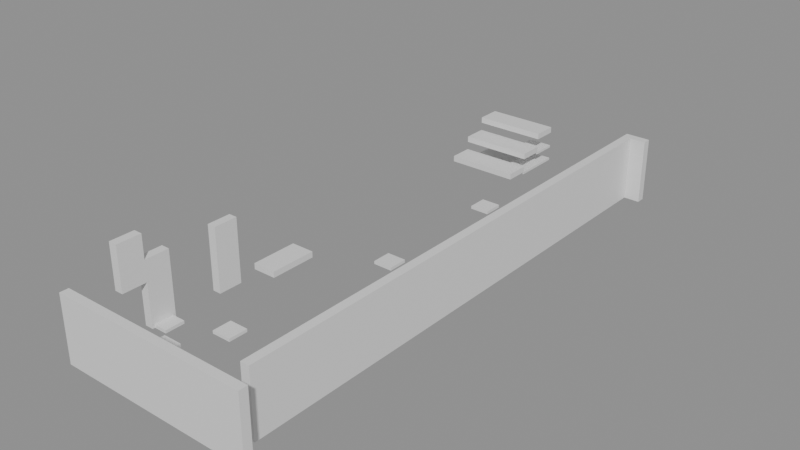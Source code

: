 # Source: building_lego.blend  (saved by Blender 5.0.119; exported with 4.5.12 LTS)
import bpy
from mathutils import Matrix  # noqa: F401  (used for matrix-valued properties, if any)

bpy.ops.wm.read_factory_settings(use_empty=True)
scene = bpy.context.scene
scene.name = 'Scene'

# ---- collections
col_01_paredes_externas = bpy.data.collections.new('01_Paredes_Externas'); scene.collection.children.link(col_01_paredes_externas)
col_03_pisos_escadas = bpy.data.collections.new('03_Pisos_Escadas'); scene.collection.children.link(col_03_pisos_escadas)
col_04_moveis_decoracoes = bpy.data.collections.new('04_Moveis_Decoracoes'); scene.collection.children.link(col_04_moveis_decoracoes)

# ---- materials (node trees are filled in below, after node groups)
mat_mat_parede_externa = bpy.data.materials.new('Mat_Parede_Externa')
mat_mat_pisos = bpy.data.materials.new('Mat_Pisos')
mat_mat_moveis = bpy.data.materials.new('Mat_Moveis')

# ---- material node trees
mat_mat_parede_externa.use_nodes = True; mat_mat_parede_externa.node_tree.nodes.clear()
_N = mat_mat_parede_externa.node_tree.nodes; _L = mat_mat_parede_externa.node_tree.links
n0 = _N.new('ShaderNodeBsdfPrincipled'); n0.name = 'BSDF - Pré-fundamentado'; n0.location = (-200, 100)
n1 = _N.new('ShaderNodeOutputMaterial'); n1.name = 'Saída de material'; n1.location = (200, 100)
_L.new(n0.outputs[0], n1.inputs[0])
n1.is_active_output = True
mat_mat_pisos.use_nodes = True; mat_mat_pisos.node_tree.nodes.clear()
_N = mat_mat_pisos.node_tree.nodes; _L = mat_mat_pisos.node_tree.links
n0 = _N.new('ShaderNodeBsdfPrincipled'); n0.name = 'BSDF - Pré-fundamentado'; n0.location = (-200, 100)
n1 = _N.new('ShaderNodeOutputMaterial'); n1.name = 'Saída de material'; n1.location = (200, 100)
_L.new(n0.outputs[0], n1.inputs[0])
n1.is_active_output = True
mat_mat_moveis.use_nodes = True; mat_mat_moveis.node_tree.nodes.clear()
_N = mat_mat_moveis.node_tree.nodes; _L = mat_mat_moveis.node_tree.links
n0 = _N.new('ShaderNodeBsdfPrincipled'); n0.name = 'BSDF - Pré-fundamentado'; n0.location = (-200, 100)
n1 = _N.new('ShaderNodeOutputMaterial'); n1.name = 'Saída de material'; n1.location = (200, 100)
_L.new(n0.outputs[0], n1.inputs[0])
n1.is_active_output = True

# ---- meshes
me_bloco_dungeon_wall_4768_23_z0 = bpy.data.meshes.new('Bloco_dungeon_wall_4768_23_z0')
me_bloco_dungeon_wall_4768_23_z0.from_pydata([(-0.5, -0.175, -1.32), (0.5, -0.175, -1.32), (0.5, 0.175, -1.32), (-0.5, 0.175, -1.32), (-0.5, -0.175, 1.32), (0.5, -0.175, 1.32), (0.5, 0.175, 1.32), (-0.5, 0.175, 1.32)], [], [(0, 1, 2, 3), (4, 7, 6, 5), (0, 4, 5, 1), (2, 6, 7, 3), (0, 3, 7, 4), (1, 5, 6, 2)])
me_bloco_dungeon_wall_4768_23_z0.materials.append(mat_mat_parede_externa)
me_bloco_dungeon_wall_4768_23_z0.update()
me_bloco_dungeon_wall_4769_23_z0 = bpy.data.meshes.new('Bloco_dungeon_wall_4769_23_z0')
me_bloco_dungeon_wall_4769_23_z0.from_pydata([(-0.5, -0.175, -1.32), (0.5, -0.175, -1.32), (0.5, 0.175, -1.32), (-0.5, 0.175, -1.32), (-0.5, -0.175, 1.32), (0.5, -0.175, 1.32), (0.5, 0.175, 1.32), (-0.5, 0.175, 1.32)], [], [(0, 1, 2, 3), (4, 7, 6, 5), (0, 4, 5, 1), (2, 6, 7, 3), (0, 3, 7, 4), (1, 5, 6, 2)])
me_bloco_dungeon_wall_4769_23_z0.materials.append(mat_mat_parede_externa)
me_bloco_dungeon_wall_4769_23_z0.update()
me_bloco_dungeon_wall_4770_23_z0 = bpy.data.meshes.new('Bloco_dungeon_wall_4770_23_z0')
me_bloco_dungeon_wall_4770_23_z0.from_pydata([(-0.5, -0.175, -1.32), (0.5, -0.175, -1.32), (0.5, 0.175, -1.32), (-0.5, 0.175, -1.32), (-0.5, -0.175, 1.32), (0.5, -0.175, 1.32), (0.5, 0.175, 1.32), (-0.5, 0.175, 1.32)], [], [(0, 1, 2, 3), (4, 7, 6, 5), (0, 4, 5, 1), (2, 6, 7, 3), (0, 3, 7, 4), (1, 5, 6, 2)])
me_bloco_dungeon_wall_4770_23_z0.materials.append(mat_mat_parede_externa)
me_bloco_dungeon_wall_4770_23_z0.update()
me_bloco_dungeon_wall_4771_23_z0 = bpy.data.meshes.new('Bloco_dungeon_wall_4771_23_z0')
me_bloco_dungeon_wall_4771_23_z0.from_pydata([(-0.5, -0.175, -1.32), (0.5, -0.175, -1.32), (0.5, 0.175, -1.32), (-0.5, 0.175, -1.32), (-0.5, -0.175, 1.32), (0.5, -0.175, 1.32), (0.5, 0.175, 1.32), (-0.5, 0.175, 1.32)], [], [(0, 1, 2, 3), (4, 7, 6, 5), (0, 4, 5, 1), (2, 6, 7, 3), (0, 3, 7, 4), (1, 5, 6, 2)])
me_bloco_dungeon_wall_4771_23_z0.materials.append(mat_mat_parede_externa)
me_bloco_dungeon_wall_4771_23_z0.update()
me_bloco_dungeon_wall_4772_23_z0 = bpy.data.meshes.new('Bloco_dungeon_wall_4772_23_z0')
me_bloco_dungeon_wall_4772_23_z0.from_pydata([(-0.5, -0.175, -1.32), (0.5, -0.175, -1.32), (0.5, 0.175, -1.32), (-0.5, 0.175, -1.32), (-0.5, -0.175, 1.32), (0.5, -0.175, 1.32), (0.5, 0.175, 1.32), (-0.5, 0.175, 1.32)], [], [(0, 1, 2, 3), (4, 7, 6, 5), (0, 4, 5, 1), (2, 6, 7, 3), (0, 3, 7, 4), (1, 5, 6, 2)])
me_bloco_dungeon_wall_4772_23_z0.materials.append(mat_mat_parede_externa)
me_bloco_dungeon_wall_4772_23_z0.update()
me_bloco_dungeon_wall_4773_23_z0 = bpy.data.meshes.new('Bloco_dungeon_wall_4773_23_z0')
me_bloco_dungeon_wall_4773_23_z0.from_pydata([(-0.5, -0.175, -1.32), (0.5, -0.175, -1.32), (0.5, 0.175, -1.32), (-0.5, 0.175, -1.32), (-0.5, -0.175, 1.32), (0.5, -0.175, 1.32), (0.5, 0.175, 1.32), (-0.5, 0.175, 1.32)], [], [(0, 1, 2, 3), (4, 7, 6, 5), (0, 4, 5, 1), (2, 6, 7, 3), (0, 3, 7, 4), (1, 5, 6, 2)])
me_bloco_dungeon_wall_4773_23_z0.materials.append(mat_mat_parede_externa)
me_bloco_dungeon_wall_4773_23_z0.update()
me_bloco_dungeon_wall_4774_23_z0 = bpy.data.meshes.new('Bloco_dungeon_wall_4774_23_z0')
me_bloco_dungeon_wall_4774_23_z0.from_pydata([(-0.5, -0.175, -1.32), (0.5, -0.175, -1.32), (0.5, 0.175, -1.32), (-0.5, 0.175, -1.32), (-0.5, -0.175, 1.32), (0.5, -0.175, 1.32), (0.5, 0.175, 1.32), (-0.5, 0.175, 1.32)], [], [(0, 1, 2, 3), (4, 7, 6, 5), (0, 4, 5, 1), (2, 6, 7, 3), (0, 3, 7, 4), (1, 5, 6, 2)])
me_bloco_dungeon_wall_4774_23_z0.materials.append(mat_mat_parede_externa)
me_bloco_dungeon_wall_4774_23_z0.update()
me_bloco_dungeon_wall_4775_23_z0 = bpy.data.meshes.new('Bloco_dungeon_wall_4775_23_z0')
me_bloco_dungeon_wall_4775_23_z0.from_pydata([(-0.5, -0.175, -1.32), (0.5, -0.175, -1.32), (0.5, 0.175, -1.32), (-0.5, 0.175, -1.32), (-0.5, -0.175, 1.32), (0.5, -0.175, 1.32), (0.5, 0.175, 1.32), (-0.5, 0.175, 1.32)], [], [(0, 1, 2, 3), (4, 7, 6, 5), (0, 4, 5, 1), (2, 6, 7, 3), (0, 3, 7, 4), (1, 5, 6, 2)])
me_bloco_dungeon_wall_4775_23_z0.materials.append(mat_mat_parede_externa)
me_bloco_dungeon_wall_4775_23_z0.update()
me_bloco_dungeon_wall_4775_45_z0 = bpy.data.meshes.new('Bloco_dungeon_wall_4775_45_z0')
me_bloco_dungeon_wall_4775_45_z0.from_pydata([(-0.5, -0.175, -1.32), (0.5, -0.175, -1.32), (0.5, 0.175, -1.32), (-0.5, 0.175, -1.32), (-0.5, -0.175, 1.32), (0.5, -0.175, 1.32), (0.5, 0.175, 1.32), (-0.5, 0.175, 1.32)], [], [(0, 1, 2, 3), (4, 7, 6, 5), (0, 4, 5, 1), (2, 6, 7, 3), (0, 3, 7, 4), (1, 5, 6, 2)])
me_bloco_dungeon_wall_4775_45_z0.materials.append(mat_mat_parede_externa)
me_bloco_dungeon_wall_4775_45_z0.update()
me_bloco_wall_torch_4768_25_z15 = bpy.data.meshes.new('Bloco_wall_torch_4768_25_z15')
me_bloco_wall_torch_4768_25_z15.from_pydata([(-0.175, -0.5, -0.9), (0.175, -0.5, -0.9), (0.175, 0.5, -0.9), (-0.175, 0.5, -0.9), (-0.175, -0.5, 0.9), (0.175, -0.5, 0.9), (0.175, 0.5, 0.9), (-0.175, 0.5, 0.9)], [], [(0, 1, 2, 3), (4, 7, 6, 5), (0, 4, 5, 1), (2, 6, 7, 3), (0, 3, 7, 4), (1, 5, 6, 2)])
me_bloco_wall_torch_4768_25_z15.materials.append(mat_mat_parede_externa)
me_bloco_wall_torch_4768_25_z15.update()
me_bloco_dungeon_arch_4768_26_z0 = bpy.data.meshes.new('Bloco_dungeon_arch_4768_26_z0')
me_bloco_dungeon_arch_4768_26_z0.from_pydata([(-0.175, -0.5, -1.32), (0.175, -0.5, -1.32), (0.175, 0.5, -1.32), (-0.175, 0.5, -1.32), (-0.175, -0.5, 1.32), (0.175, -0.5, 1.32), (0.175, 0.5, 1.32), (-0.175, 0.5, 1.32)], [], [(0, 1, 2, 3), (4, 7, 6, 5), (0, 4, 5, 1), (2, 6, 7, 3), (0, 3, 7, 4), (1, 5, 6, 2)])
me_bloco_dungeon_arch_4768_26_z0.materials.append(mat_mat_parede_externa)
me_bloco_dungeon_arch_4768_26_z0.update()
me_bloco_dungeon_arch_4768_29_z0 = bpy.data.meshes.new('Bloco_dungeon_arch_4768_29_z0')
me_bloco_dungeon_arch_4768_29_z0.from_pydata([(-0.175, -0.5, -1.32), (0.175, -0.5, -1.32), (0.175, 0.5, -1.32), (-0.175, 0.5, -1.32), (-0.175, -0.5, 1.32), (0.175, -0.5, 1.32), (0.175, 0.5, 1.32), (-0.175, 0.5, 1.32)], [], [(0, 1, 2, 3), (4, 7, 6, 5), (0, 4, 5, 1), (2, 6, 7, 3), (0, 3, 7, 4), (1, 5, 6, 2)])
me_bloco_dungeon_arch_4768_29_z0.materials.append(mat_mat_parede_externa)
me_bloco_dungeon_arch_4768_29_z0.update()
me_bloco_dungeon_wall_4775_24_z0 = bpy.data.meshes.new('Bloco_dungeon_wall_4775_24_z0')
me_bloco_dungeon_wall_4775_24_z0.from_pydata([(-0.175, -0.5, -1.32), (0.175, -0.5, -1.32), (0.175, 0.5, -1.32), (-0.175, 0.5, -1.32), (-0.175, -0.5, 1.32), (0.175, -0.5, 1.32), (0.175, 0.5, 1.32), (-0.175, 0.5, 1.32)], [], [(0, 1, 2, 3), (4, 7, 6, 5), (0, 4, 5, 1), (2, 6, 7, 3), (0, 3, 7, 4), (1, 5, 6, 2)])
me_bloco_dungeon_wall_4775_24_z0.materials.append(mat_mat_parede_externa)
me_bloco_dungeon_wall_4775_24_z0.update()
me_bloco_dungeon_wall_4775_25_z0 = bpy.data.meshes.new('Bloco_dungeon_wall_4775_25_z0')
me_bloco_dungeon_wall_4775_25_z0.from_pydata([(-0.175, -0.5, -1.32), (0.175, -0.5, -1.32), (0.175, 0.5, -1.32), (-0.175, 0.5, -1.32), (-0.175, -0.5, 1.32), (0.175, -0.5, 1.32), (0.175, 0.5, 1.32), (-0.175, 0.5, 1.32)], [], [(0, 1, 2, 3), (4, 7, 6, 5), (0, 4, 5, 1), (2, 6, 7, 3), (0, 3, 7, 4), (1, 5, 6, 2)])
me_bloco_dungeon_wall_4775_25_z0.materials.append(mat_mat_parede_externa)
me_bloco_dungeon_wall_4775_25_z0.update()
me_bloco_dungeon_wall_4775_26_z0 = bpy.data.meshes.new('Bloco_dungeon_wall_4775_26_z0')
me_bloco_dungeon_wall_4775_26_z0.from_pydata([(-0.175, -0.5, -1.32), (0.175, -0.5, -1.32), (0.175, 0.5, -1.32), (-0.175, 0.5, -1.32), (-0.175, -0.5, 1.32), (0.175, -0.5, 1.32), (0.175, 0.5, 1.32), (-0.175, 0.5, 1.32)], [], [(0, 1, 2, 3), (4, 7, 6, 5), (0, 4, 5, 1), (2, 6, 7, 3), (0, 3, 7, 4), (1, 5, 6, 2)])
me_bloco_dungeon_wall_4775_26_z0.materials.append(mat_mat_parede_externa)
me_bloco_dungeon_wall_4775_26_z0.update()
me_bloco_dungeon_wall_4775_27_z0 = bpy.data.meshes.new('Bloco_dungeon_wall_4775_27_z0')
me_bloco_dungeon_wall_4775_27_z0.from_pydata([(-0.175, -0.5, -1.32), (0.175, -0.5, -1.32), (0.175, 0.5, -1.32), (-0.175, 0.5, -1.32), (-0.175, -0.5, 1.32), (0.175, -0.5, 1.32), (0.175, 0.5, 1.32), (-0.175, 0.5, 1.32)], [], [(0, 1, 2, 3), (4, 7, 6, 5), (0, 4, 5, 1), (2, 6, 7, 3), (0, 3, 7, 4), (1, 5, 6, 2)])
me_bloco_dungeon_wall_4775_27_z0.materials.append(mat_mat_parede_externa)
me_bloco_dungeon_wall_4775_27_z0.update()
me_bloco_dungeon_wall_4775_28_z0 = bpy.data.meshes.new('Bloco_dungeon_wall_4775_28_z0')
me_bloco_dungeon_wall_4775_28_z0.from_pydata([(-0.175, -0.5, -1.32), (0.175, -0.5, -1.32), (0.175, 0.5, -1.32), (-0.175, 0.5, -1.32), (-0.175, -0.5, 1.32), (0.175, -0.5, 1.32), (0.175, 0.5, 1.32), (-0.175, 0.5, 1.32)], [], [(0, 1, 2, 3), (4, 7, 6, 5), (0, 4, 5, 1), (2, 6, 7, 3), (0, 3, 7, 4), (1, 5, 6, 2)])
me_bloco_dungeon_wall_4775_28_z0.materials.append(mat_mat_parede_externa)
me_bloco_dungeon_wall_4775_28_z0.update()
me_bloco_dungeon_wall_4775_29_z0 = bpy.data.meshes.new('Bloco_dungeon_wall_4775_29_z0')
me_bloco_dungeon_wall_4775_29_z0.from_pydata([(-0.175, -0.5, -1.32), (0.175, -0.5, -1.32), (0.175, 0.5, -1.32), (-0.175, 0.5, -1.32), (-0.175, -0.5, 1.32), (0.175, -0.5, 1.32), (0.175, 0.5, 1.32), (-0.175, 0.5, 1.32)], [], [(0, 1, 2, 3), (4, 7, 6, 5), (0, 4, 5, 1), (2, 6, 7, 3), (0, 3, 7, 4), (1, 5, 6, 2)])
me_bloco_dungeon_wall_4775_29_z0.materials.append(mat_mat_parede_externa)
me_bloco_dungeon_wall_4775_29_z0.update()
me_bloco_dungeon_wall_4775_30_z0 = bpy.data.meshes.new('Bloco_dungeon_wall_4775_30_z0')
me_bloco_dungeon_wall_4775_30_z0.from_pydata([(-0.175, -0.5, -1.32), (0.175, -0.5, -1.32), (0.175, 0.5, -1.32), (-0.175, 0.5, -1.32), (-0.175, -0.5, 1.32), (0.175, -0.5, 1.32), (0.175, 0.5, 1.32), (-0.175, 0.5, 1.32)], [], [(0, 1, 2, 3), (4, 7, 6, 5), (0, 4, 5, 1), (2, 6, 7, 3), (0, 3, 7, 4), (1, 5, 6, 2)])
me_bloco_dungeon_wall_4775_30_z0.materials.append(mat_mat_parede_externa)
me_bloco_dungeon_wall_4775_30_z0.update()
me_bloco_dungeon_wall_4775_31_z0 = bpy.data.meshes.new('Bloco_dungeon_wall_4775_31_z0')
me_bloco_dungeon_wall_4775_31_z0.from_pydata([(-0.175, -0.5, -1.32), (0.175, -0.5, -1.32), (0.175, 0.5, -1.32), (-0.175, 0.5, -1.32), (-0.175, -0.5, 1.32), (0.175, -0.5, 1.32), (0.175, 0.5, 1.32), (-0.175, 0.5, 1.32)], [], [(0, 1, 2, 3), (4, 7, 6, 5), (0, 4, 5, 1), (2, 6, 7, 3), (0, 3, 7, 4), (1, 5, 6, 2)])
me_bloco_dungeon_wall_4775_31_z0.materials.append(mat_mat_parede_externa)
me_bloco_dungeon_wall_4775_31_z0.update()
me_bloco_dungeon_wall_4775_32_z0 = bpy.data.meshes.new('Bloco_dungeon_wall_4775_32_z0')
me_bloco_dungeon_wall_4775_32_z0.from_pydata([(-0.175, -0.5, -1.32), (0.175, -0.5, -1.32), (0.175, 0.5, -1.32), (-0.175, 0.5, -1.32), (-0.175, -0.5, 1.32), (0.175, -0.5, 1.32), (0.175, 0.5, 1.32), (-0.175, 0.5, 1.32)], [], [(0, 1, 2, 3), (4, 7, 6, 5), (0, 4, 5, 1), (2, 6, 7, 3), (0, 3, 7, 4), (1, 5, 6, 2)])
me_bloco_dungeon_wall_4775_32_z0.materials.append(mat_mat_parede_externa)
me_bloco_dungeon_wall_4775_32_z0.update()
me_bloco_dungeon_wall_4775_33_z0 = bpy.data.meshes.new('Bloco_dungeon_wall_4775_33_z0')
me_bloco_dungeon_wall_4775_33_z0.from_pydata([(-0.175, -0.5, -1.32), (0.175, -0.5, -1.32), (0.175, 0.5, -1.32), (-0.175, 0.5, -1.32), (-0.175, -0.5, 1.32), (0.175, -0.5, 1.32), (0.175, 0.5, 1.32), (-0.175, 0.5, 1.32)], [], [(0, 1, 2, 3), (4, 7, 6, 5), (0, 4, 5, 1), (2, 6, 7, 3), (0, 3, 7, 4), (1, 5, 6, 2)])
me_bloco_dungeon_wall_4775_33_z0.materials.append(mat_mat_parede_externa)
me_bloco_dungeon_wall_4775_33_z0.update()
me_bloco_dungeon_wall_4775_34_z0 = bpy.data.meshes.new('Bloco_dungeon_wall_4775_34_z0')
me_bloco_dungeon_wall_4775_34_z0.from_pydata([(-0.175, -0.5, -1.32), (0.175, -0.5, -1.32), (0.175, 0.5, -1.32), (-0.175, 0.5, -1.32), (-0.175, -0.5, 1.32), (0.175, -0.5, 1.32), (0.175, 0.5, 1.32), (-0.175, 0.5, 1.32)], [], [(0, 1, 2, 3), (4, 7, 6, 5), (0, 4, 5, 1), (2, 6, 7, 3), (0, 3, 7, 4), (1, 5, 6, 2)])
me_bloco_dungeon_wall_4775_34_z0.materials.append(mat_mat_parede_externa)
me_bloco_dungeon_wall_4775_34_z0.update()
me_bloco_dungeon_wall_4775_35_z0 = bpy.data.meshes.new('Bloco_dungeon_wall_4775_35_z0')
me_bloco_dungeon_wall_4775_35_z0.from_pydata([(-0.175, -0.5, -1.32), (0.175, -0.5, -1.32), (0.175, 0.5, -1.32), (-0.175, 0.5, -1.32), (-0.175, -0.5, 1.32), (0.175, -0.5, 1.32), (0.175, 0.5, 1.32), (-0.175, 0.5, 1.32)], [], [(0, 1, 2, 3), (4, 7, 6, 5), (0, 4, 5, 1), (2, 6, 7, 3), (0, 3, 7, 4), (1, 5, 6, 2)])
me_bloco_dungeon_wall_4775_35_z0.materials.append(mat_mat_parede_externa)
me_bloco_dungeon_wall_4775_35_z0.update()
me_bloco_dungeon_wall_4775_36_z0 = bpy.data.meshes.new('Bloco_dungeon_wall_4775_36_z0')
me_bloco_dungeon_wall_4775_36_z0.from_pydata([(-0.175, -0.5, -1.32), (0.175, -0.5, -1.32), (0.175, 0.5, -1.32), (-0.175, 0.5, -1.32), (-0.175, -0.5, 1.32), (0.175, -0.5, 1.32), (0.175, 0.5, 1.32), (-0.175, 0.5, 1.32)], [], [(0, 1, 2, 3), (4, 7, 6, 5), (0, 4, 5, 1), (2, 6, 7, 3), (0, 3, 7, 4), (1, 5, 6, 2)])
me_bloco_dungeon_wall_4775_36_z0.materials.append(mat_mat_parede_externa)
me_bloco_dungeon_wall_4775_36_z0.update()
me_bloco_dungeon_wall_4775_37_z0 = bpy.data.meshes.new('Bloco_dungeon_wall_4775_37_z0')
me_bloco_dungeon_wall_4775_37_z0.from_pydata([(-0.175, -0.5, -1.32), (0.175, -0.5, -1.32), (0.175, 0.5, -1.32), (-0.175, 0.5, -1.32), (-0.175, -0.5, 1.32), (0.175, -0.5, 1.32), (0.175, 0.5, 1.32), (-0.175, 0.5, 1.32)], [], [(0, 1, 2, 3), (4, 7, 6, 5), (0, 4, 5, 1), (2, 6, 7, 3), (0, 3, 7, 4), (1, 5, 6, 2)])
me_bloco_dungeon_wall_4775_37_z0.materials.append(mat_mat_parede_externa)
me_bloco_dungeon_wall_4775_37_z0.update()
me_bloco_dungeon_wall_4775_38_z0 = bpy.data.meshes.new('Bloco_dungeon_wall_4775_38_z0')
me_bloco_dungeon_wall_4775_38_z0.from_pydata([(-0.175, -0.5, -1.32), (0.175, -0.5, -1.32), (0.175, 0.5, -1.32), (-0.175, 0.5, -1.32), (-0.175, -0.5, 1.32), (0.175, -0.5, 1.32), (0.175, 0.5, 1.32), (-0.175, 0.5, 1.32)], [], [(0, 1, 2, 3), (4, 7, 6, 5), (0, 4, 5, 1), (2, 6, 7, 3), (0, 3, 7, 4), (1, 5, 6, 2)])
me_bloco_dungeon_wall_4775_38_z0.materials.append(mat_mat_parede_externa)
me_bloco_dungeon_wall_4775_38_z0.update()
me_bloco_dungeon_wall_4775_39_z0 = bpy.data.meshes.new('Bloco_dungeon_wall_4775_39_z0')
me_bloco_dungeon_wall_4775_39_z0.from_pydata([(-0.175, -0.5, -1.32), (0.175, -0.5, -1.32), (0.175, 0.5, -1.32), (-0.175, 0.5, -1.32), (-0.175, -0.5, 1.32), (0.175, -0.5, 1.32), (0.175, 0.5, 1.32), (-0.175, 0.5, 1.32)], [], [(0, 1, 2, 3), (4, 7, 6, 5), (0, 4, 5, 1), (2, 6, 7, 3), (0, 3, 7, 4), (1, 5, 6, 2)])
me_bloco_dungeon_wall_4775_39_z0.materials.append(mat_mat_parede_externa)
me_bloco_dungeon_wall_4775_39_z0.update()
me_bloco_dungeon_wall_4775_40_z0 = bpy.data.meshes.new('Bloco_dungeon_wall_4775_40_z0')
me_bloco_dungeon_wall_4775_40_z0.from_pydata([(-0.175, -0.5, -1.32), (0.175, -0.5, -1.32), (0.175, 0.5, -1.32), (-0.175, 0.5, -1.32), (-0.175, -0.5, 1.32), (0.175, -0.5, 1.32), (0.175, 0.5, 1.32), (-0.175, 0.5, 1.32)], [], [(0, 1, 2, 3), (4, 7, 6, 5), (0, 4, 5, 1), (2, 6, 7, 3), (0, 3, 7, 4), (1, 5, 6, 2)])
me_bloco_dungeon_wall_4775_40_z0.materials.append(mat_mat_parede_externa)
me_bloco_dungeon_wall_4775_40_z0.update()
me_bloco_dungeon_wall_4775_41_z0 = bpy.data.meshes.new('Bloco_dungeon_wall_4775_41_z0')
me_bloco_dungeon_wall_4775_41_z0.from_pydata([(-0.175, -0.5, -1.32), (0.175, -0.5, -1.32), (0.175, 0.5, -1.32), (-0.175, 0.5, -1.32), (-0.175, -0.5, 1.32), (0.175, -0.5, 1.32), (0.175, 0.5, 1.32), (-0.175, 0.5, 1.32)], [], [(0, 1, 2, 3), (4, 7, 6, 5), (0, 4, 5, 1), (2, 6, 7, 3), (0, 3, 7, 4), (1, 5, 6, 2)])
me_bloco_dungeon_wall_4775_41_z0.materials.append(mat_mat_parede_externa)
me_bloco_dungeon_wall_4775_41_z0.update()
me_bloco_dungeon_wall_4775_42_z0 = bpy.data.meshes.new('Bloco_dungeon_wall_4775_42_z0')
me_bloco_dungeon_wall_4775_42_z0.from_pydata([(-0.175, -0.5, -1.32), (0.175, -0.5, -1.32), (0.175, 0.5, -1.32), (-0.175, 0.5, -1.32), (-0.175, -0.5, 1.32), (0.175, -0.5, 1.32), (0.175, 0.5, 1.32), (-0.175, 0.5, 1.32)], [], [(0, 1, 2, 3), (4, 7, 6, 5), (0, 4, 5, 1), (2, 6, 7, 3), (0, 3, 7, 4), (1, 5, 6, 2)])
me_bloco_dungeon_wall_4775_42_z0.materials.append(mat_mat_parede_externa)
me_bloco_dungeon_wall_4775_42_z0.update()
me_bloco_dungeon_wall_4775_43_z0 = bpy.data.meshes.new('Bloco_dungeon_wall_4775_43_z0')
me_bloco_dungeon_wall_4775_43_z0.from_pydata([(-0.175, -0.5, -1.32), (0.175, -0.5, -1.32), (0.175, 0.5, -1.32), (-0.175, 0.5, -1.32), (-0.175, -0.5, 1.32), (0.175, -0.5, 1.32), (0.175, 0.5, 1.32), (-0.175, 0.5, 1.32)], [], [(0, 1, 2, 3), (4, 7, 6, 5), (0, 4, 5, 1), (2, 6, 7, 3), (0, 3, 7, 4), (1, 5, 6, 2)])
me_bloco_dungeon_wall_4775_43_z0.materials.append(mat_mat_parede_externa)
me_bloco_dungeon_wall_4775_43_z0.update()
me_bloco_dungeon_wall_4775_44_z0 = bpy.data.meshes.new('Bloco_dungeon_wall_4775_44_z0')
me_bloco_dungeon_wall_4775_44_z0.from_pydata([(-0.175, -0.5, -1.32), (0.175, -0.5, -1.32), (0.175, 0.5, -1.32), (-0.175, 0.5, -1.32), (-0.175, -0.5, 1.32), (0.175, -0.5, 1.32), (0.175, 0.5, 1.32), (-0.175, 0.5, 1.32)], [], [(0, 1, 2, 3), (4, 7, 6, 5), (0, 4, 5, 1), (2, 6, 7, 3), (0, 3, 7, 4), (1, 5, 6, 2)])
me_bloco_dungeon_wall_4775_44_z0.materials.append(mat_mat_parede_externa)
me_bloco_dungeon_wall_4775_44_z0.update()
me_piso_stone_4768_44_z0 = bpy.data.meshes.new('Piso_stone_4768_44_z0')
me_piso_stone_4768_44_z0.from_pydata([(-0.5, -0.5, -0.05), (0.5, -0.5, -0.05), (0.5, 0.5, -0.05), (-0.5, 0.5, -0.05), (-0.5, -0.5, 0.05), (0.5, -0.5, 0.05), (0.5, 0.5, 0.05), (-0.5, 0.5, 0.05)], [], [(0, 1, 2, 3), (4, 7, 6, 5), (0, 4, 5, 1), (2, 6, 7, 3), (0, 3, 7, 4), (1, 5, 6, 2)])
me_piso_stone_4768_44_z0.materials.append(mat_mat_pisos)
me_piso_stone_4768_44_z0.update()
me_piso_stone_4769_44_z0 = bpy.data.meshes.new('Piso_stone_4769_44_z0')
me_piso_stone_4769_44_z0.from_pydata([(-0.5, -0.5, -0.05), (0.5, -0.5, -0.05), (0.5, 0.5, -0.05), (-0.5, 0.5, -0.05), (-0.5, -0.5, 0.05), (0.5, -0.5, 0.05), (0.5, 0.5, 0.05), (-0.5, 0.5, 0.05)], [], [(0, 1, 2, 3), (4, 7, 6, 5), (0, 4, 5, 1), (2, 6, 7, 3), (0, 3, 7, 4), (1, 5, 6, 2)])
me_piso_stone_4769_44_z0.materials.append(mat_mat_pisos)
me_piso_stone_4769_44_z0.update()
me_piso_stone_4770_44_z2 = bpy.data.meshes.new('Piso_stone_4770_44_z2')
me_piso_stone_4770_44_z2.from_pydata([(-0.5, -0.5, -0.05), (0.5, -0.5, -0.05), (0.5, 0.5, -0.05), (-0.5, 0.5, -0.05), (-0.5, -0.5, 0.05), (0.5, -0.5, 0.05), (0.5, 0.5, 0.05), (-0.5, 0.5, 0.05)], [], [(0, 1, 2, 3), (4, 7, 6, 5), (0, 4, 5, 1), (2, 6, 7, 3), (0, 3, 7, 4), (1, 5, 6, 2)])
me_piso_stone_4770_44_z2.materials.append(mat_mat_pisos)
me_piso_stone_4770_44_z2.update()
me_piso_stone_4768_45_z5 = bpy.data.meshes.new('Piso_stone_4768_45_z5')
me_piso_stone_4768_45_z5.from_pydata([(-0.5, -0.5, -0.05), (0.5, -0.5, -0.05), (0.5, 0.5, -0.05), (-0.5, 0.5, -0.05), (-0.5, -0.5, 0.05), (0.5, -0.5, 0.05), (0.5, 0.5, 0.05), (-0.5, 0.5, 0.05)], [], [(0, 1, 2, 3), (4, 7, 6, 5), (0, 4, 5, 1), (2, 6, 7, 3), (0, 3, 7, 4), (1, 5, 6, 2)])
me_piso_stone_4768_45_z5.materials.append(mat_mat_pisos)
me_piso_stone_4768_45_z5.update()
me_piso_stone_4768_45_z0 = bpy.data.meshes.new('Piso_stone_4768_45_z0')
me_piso_stone_4768_45_z0.from_pydata([(-0.5, -0.5, -0.05), (0.5, -0.5, -0.05), (0.5, 0.5, -0.05), (-0.5, 0.5, -0.05), (-0.5, -0.5, 0.05), (0.5, -0.5, 0.05), (0.5, 0.5, 0.05), (-0.5, 0.5, 0.05)], [], [(0, 1, 2, 3), (4, 7, 6, 5), (0, 4, 5, 1), (2, 6, 7, 3), (0, 3, 7, 4), (1, 5, 6, 2)])
me_piso_stone_4768_45_z0.materials.append(mat_mat_pisos)
me_piso_stone_4768_45_z0.update()
me_piso_stone_4769_45_z5 = bpy.data.meshes.new('Piso_stone_4769_45_z5')
me_piso_stone_4769_45_z5.from_pydata([(-0.5, -0.5, -0.05), (0.5, -0.5, -0.05), (0.5, 0.5, -0.05), (-0.5, 0.5, -0.05), (-0.5, -0.5, 0.05), (0.5, -0.5, 0.05), (0.5, 0.5, 0.05), (-0.5, 0.5, 0.05)], [], [(0, 1, 2, 3), (4, 7, 6, 5), (0, 4, 5, 1), (2, 6, 7, 3), (0, 3, 7, 4), (1, 5, 6, 2)])
me_piso_stone_4769_45_z5.materials.append(mat_mat_pisos)
me_piso_stone_4769_45_z5.update()
me_piso_stone_4769_45_z0 = bpy.data.meshes.new('Piso_stone_4769_45_z0')
me_piso_stone_4769_45_z0.from_pydata([(-0.5, -0.5, -0.05), (0.5, -0.5, -0.05), (0.5, 0.5, -0.05), (-0.5, 0.5, -0.05), (-0.5, -0.5, 0.05), (0.5, -0.5, 0.05), (0.5, 0.5, 0.05), (-0.5, 0.5, 0.05)], [], [(0, 1, 2, 3), (4, 7, 6, 5), (0, 4, 5, 1), (2, 6, 7, 3), (0, 3, 7, 4), (1, 5, 6, 2)])
me_piso_stone_4769_45_z0.materials.append(mat_mat_pisos)
me_piso_stone_4769_45_z0.update()
me_piso_stone_4770_45_z2 = bpy.data.meshes.new('Piso_stone_4770_45_z2')
me_piso_stone_4770_45_z2.from_pydata([(-0.5, -0.5, -0.05), (0.5, -0.5, -0.05), (0.5, 0.5, -0.05), (-0.5, 0.5, -0.05), (-0.5, -0.5, 0.05), (0.5, -0.5, 0.05), (0.5, 0.5, 0.05), (-0.5, 0.5, 0.05)], [], [(0, 1, 2, 3), (4, 7, 6, 5), (0, 4, 5, 1), (2, 6, 7, 3), (0, 3, 7, 4), (1, 5, 6, 2)])
me_piso_stone_4770_45_z2.materials.append(mat_mat_pisos)
me_piso_stone_4770_45_z2.update()
me_piso_stone_4770_45_z7 = bpy.data.meshes.new('Piso_stone_4770_45_z7')
me_piso_stone_4770_45_z7.from_pydata([(-0.5, -0.5, -0.05), (0.5, -0.5, -0.05), (0.5, 0.5, -0.05), (-0.5, 0.5, -0.05), (-0.5, -0.5, 0.05), (0.5, -0.5, 0.05), (0.5, 0.5, 0.05), (-0.5, 0.5, 0.05)], [], [(0, 1, 2, 3), (4, 7, 6, 5), (0, 4, 5, 1), (2, 6, 7, 3), (0, 3, 7, 4), (1, 5, 6, 2)])
me_piso_stone_4770_45_z7.materials.append(mat_mat_pisos)
me_piso_stone_4770_45_z7.update()
me_degrau_4768_24_z0 = bpy.data.meshes.new('Degrau_4768_24_z0')
me_degrau_4768_24_z0.from_pydata([(-0.5, -0.5, -0.125), (0.5, -0.5, -0.125), (0.5, 0.5, -0.125), (-0.5, 0.5, -0.125), (-0.5, -0.5, 0.125), (0.5, -0.5, 0.125), (0.5, 0.5, 0.125), (-0.5, 0.5, 0.125)], [], [(0, 1, 2, 3), (4, 7, 6, 5), (0, 4, 5, 1), (2, 6, 7, 3), (0, 3, 7, 4), (1, 5, 6, 2)])
me_degrau_4768_24_z0.materials.append(mat_mat_pisos)
me_degrau_4768_24_z0.update()
me_degrau_4768_31_z0 = bpy.data.meshes.new('Degrau_4768_31_z0')
me_degrau_4768_31_z0.from_pydata([(-0.5, -0.5, -0.125), (0.5, -0.5, -0.125), (0.5, 0.5, -0.125), (-0.5, 0.5, -0.125), (-0.5, -0.5, 0.125), (0.5, -0.5, 0.125), (0.5, 0.5, 0.125), (-0.5, 0.5, 0.125)], [], [(0, 1, 2, 3), (4, 7, 6, 5), (0, 4, 5, 1), (2, 6, 7, 3), (0, 3, 7, 4), (1, 5, 6, 2)])
me_degrau_4768_31_z0.materials.append(mat_mat_pisos)
me_degrau_4768_31_z0.update()
me_degrau_4768_32_z0 = bpy.data.meshes.new('Degrau_4768_32_z0')
me_degrau_4768_32_z0.from_pydata([(-0.5, -0.5, -0.125), (0.5, -0.5, -0.125), (0.5, 0.5, -0.125), (-0.5, 0.5, -0.125), (-0.5, -0.5, 0.125), (0.5, -0.5, 0.125), (0.5, 0.5, 0.125), (-0.5, 0.5, 0.125)], [], [(0, 1, 2, 3), (4, 7, 6, 5), (0, 4, 5, 1), (2, 6, 7, 3), (0, 3, 7, 4), (1, 5, 6, 2)])
me_degrau_4768_32_z0.materials.append(mat_mat_pisos)
me_degrau_4768_32_z0.update()
me_degrau_4768_43_z2 = bpy.data.meshes.new('Degrau_4768_43_z2')
me_degrau_4768_43_z2.from_pydata([(-0.5, -0.5, -0.125), (0.5, -0.5, -0.125), (0.5, 0.5, -0.125), (-0.5, 0.5, -0.125), (-0.5, -0.5, 0.125), (0.5, -0.5, 0.125), (0.5, 0.5, 0.125), (-0.5, 0.5, 0.125)], [], [(0, 1, 2, 3), (4, 7, 6, 5), (0, 4, 5, 1), (2, 6, 7, 3), (0, 3, 7, 4), (1, 5, 6, 2)])
me_degrau_4768_43_z2.materials.append(mat_mat_pisos)
me_degrau_4768_43_z2.update()
me_degrau_4769_43_z2 = bpy.data.meshes.new('Degrau_4769_43_z2')
me_degrau_4769_43_z2.from_pydata([(-0.5, -0.5, -0.125), (0.5, -0.5, -0.125), (0.5, 0.5, -0.125), (-0.5, 0.5, -0.125), (-0.5, -0.5, 0.125), (0.5, -0.5, 0.125), (0.5, 0.5, 0.125), (-0.5, 0.5, 0.125)], [], [(0, 1, 2, 3), (4, 7, 6, 5), (0, 4, 5, 1), (2, 6, 7, 3), (0, 3, 7, 4), (1, 5, 6, 2)])
me_degrau_4769_43_z2.materials.append(mat_mat_pisos)
me_degrau_4769_43_z2.update()
me_degrau_4770_43_z2 = bpy.data.meshes.new('Degrau_4770_43_z2')
me_degrau_4770_43_z2.from_pydata([(-0.5, -0.5, -0.125), (0.5, -0.5, -0.125), (0.5, 0.5, -0.125), (-0.5, 0.5, -0.125), (-0.5, -0.5, 0.125), (0.5, -0.5, 0.125), (0.5, 0.5, 0.125), (-0.5, 0.5, 0.125)], [], [(0, 1, 2, 3), (4, 7, 6, 5), (0, 4, 5, 1), (2, 6, 7, 3), (0, 3, 7, 4), (1, 5, 6, 2)])
me_degrau_4770_43_z2.materials.append(mat_mat_pisos)
me_degrau_4770_43_z2.update()
me_degrau_4768_44_z7 = bpy.data.meshes.new('Degrau_4768_44_z7')
me_degrau_4768_44_z7.from_pydata([(-0.5, -0.5, -0.125), (0.5, -0.5, -0.125), (0.5, 0.5, -0.125), (-0.5, 0.5, -0.125), (-0.5, -0.5, 0.125), (0.5, -0.5, 0.125), (0.5, 0.5, 0.125), (-0.5, 0.5, 0.125)], [], [(0, 1, 2, 3), (4, 7, 6, 5), (0, 4, 5, 1), (2, 6, 7, 3), (0, 3, 7, 4), (1, 5, 6, 2)])
me_degrau_4768_44_z7.materials.append(mat_mat_pisos)
me_degrau_4768_44_z7.update()
me_degrau_4769_44_z7 = bpy.data.meshes.new('Degrau_4769_44_z7')
me_degrau_4769_44_z7.from_pydata([(-0.5, -0.5, -0.125), (0.5, -0.5, -0.125), (0.5, 0.5, -0.125), (-0.5, 0.5, -0.125), (-0.5, -0.5, 0.125), (0.5, -0.5, 0.125), (0.5, 0.5, 0.125), (-0.5, 0.5, 0.125)], [], [(0, 1, 2, 3), (4, 7, 6, 5), (0, 4, 5, 1), (2, 6, 7, 3), (0, 3, 7, 4), (1, 5, 6, 2)])
me_degrau_4769_44_z7.materials.append(mat_mat_pisos)
me_degrau_4769_44_z7.update()
me_degrau_4770_44_z7 = bpy.data.meshes.new('Degrau_4770_44_z7')
me_degrau_4770_44_z7.from_pydata([(-0.5, -0.5, -0.125), (0.5, -0.5, -0.125), (0.5, 0.5, -0.125), (-0.5, 0.5, -0.125), (-0.5, -0.5, 0.125), (0.5, -0.5, 0.125), (0.5, 0.5, 0.125), (-0.5, 0.5, 0.125)], [], [(0, 1, 2, 3), (4, 7, 6, 5), (0, 4, 5, 1), (2, 6, 7, 3), (0, 3, 7, 4), (1, 5, 6, 2)])
me_degrau_4770_44_z7.materials.append(mat_mat_pisos)
me_degrau_4770_44_z7.update()
me_degrau_4768_45_z12 = bpy.data.meshes.new('Degrau_4768_45_z12')
me_degrau_4768_45_z12.from_pydata([(-0.5, -0.5, -0.125), (0.5, -0.5, -0.125), (0.5, 0.5, -0.125), (-0.5, 0.5, -0.125), (-0.5, -0.5, 0.125), (0.5, -0.5, 0.125), (0.5, 0.5, 0.125), (-0.5, 0.5, 0.125)], [], [(0, 1, 2, 3), (4, 7, 6, 5), (0, 4, 5, 1), (2, 6, 7, 3), (0, 3, 7, 4), (1, 5, 6, 2)])
me_degrau_4768_45_z12.materials.append(mat_mat_pisos)
me_degrau_4768_45_z12.update()
me_degrau_4769_45_z12 = bpy.data.meshes.new('Degrau_4769_45_z12')
me_degrau_4769_45_z12.from_pydata([(-0.5, -0.5, -0.125), (0.5, -0.5, -0.125), (0.5, 0.5, -0.125), (-0.5, 0.5, -0.125), (-0.5, -0.5, 0.125), (0.5, -0.5, 0.125), (0.5, 0.5, 0.125), (-0.5, 0.5, 0.125)], [], [(0, 1, 2, 3), (4, 7, 6, 5), (0, 4, 5, 1), (2, 6, 7, 3), (0, 3, 7, 4), (1, 5, 6, 2)])
me_degrau_4769_45_z12.materials.append(mat_mat_pisos)
me_degrau_4769_45_z12.update()
me_degrau_4770_45_z12 = bpy.data.meshes.new('Degrau_4770_45_z12')
me_degrau_4770_45_z12.from_pydata([(-0.5, -0.5, -0.125), (0.5, -0.5, -0.125), (0.5, 0.5, -0.125), (-0.5, 0.5, -0.125), (-0.5, -0.5, 0.125), (0.5, -0.5, 0.125), (0.5, 0.5, 0.125), (-0.5, 0.5, 0.125)], [], [(0, 1, 2, 3), (4, 7, 6, 5), (0, 4, 5, 1), (2, 6, 7, 3), (0, 3, 7, 4), (1, 5, 6, 2)])
me_degrau_4770_45_z12.materials.append(mat_mat_pisos)
me_degrau_4770_45_z12.update()
me_movel_web_4770_24_z0 = bpy.data.meshes.new('Movel_web_4770_24_z0')
me_movel_web_4770_24_z0.from_pydata([(-0.4, -0.4, -0.06), (0.4, -0.4, -0.06), (0.4, 0.4, -0.06), (-0.4, 0.4, -0.06), (-0.4, -0.4, 0.06), (0.4, -0.4, 0.06), (0.4, 0.4, 0.06), (-0.4, 0.4, 0.06)], [], [(0, 1, 2, 3), (4, 7, 6, 5), (0, 4, 5, 1), (2, 6, 7, 3), (0, 3, 7, 4), (1, 5, 6, 2)])
me_movel_web_4770_24_z0.materials.append(mat_mat_moveis)
me_movel_web_4770_24_z0.update()
me_movel_web_4769_25_z0 = bpy.data.meshes.new('Movel_web_4769_25_z0')
me_movel_web_4769_25_z0.from_pydata([(-0.4, -0.4, -0.06), (0.4, -0.4, -0.06), (0.4, 0.4, -0.06), (-0.4, 0.4, -0.06), (-0.4, -0.4, 0.06), (0.4, -0.4, 0.06), (0.4, 0.4, 0.06), (-0.4, 0.4, 0.06)], [], [(0, 1, 2, 3), (4, 7, 6, 5), (0, 4, 5, 1), (2, 6, 7, 3), (0, 3, 7, 4), (1, 5, 6, 2)])
me_movel_web_4769_25_z0.materials.append(mat_mat_moveis)
me_movel_web_4769_25_z0.update()
me_movel_web_4768_26_z0 = bpy.data.meshes.new('Movel_web_4768_26_z0')
me_movel_web_4768_26_z0.from_pydata([(-0.4, -0.4, -0.06), (0.4, -0.4, -0.06), (0.4, 0.4, -0.06), (-0.4, 0.4, -0.06), (-0.4, -0.4, 0.06), (0.4, -0.4, 0.06), (0.4, 0.4, 0.06), (-0.4, 0.4, 0.06)], [], [(0, 1, 2, 3), (4, 7, 6, 5), (0, 4, 5, 1), (2, 6, 7, 3), (0, 3, 7, 4), (1, 5, 6, 2)])
me_movel_web_4768_26_z0.materials.append(mat_mat_moveis)
me_movel_web_4768_26_z0.update()
me_movel_garbage_4770_27_z0 = bpy.data.meshes.new('Movel_garbage_4770_27_z0')
me_movel_garbage_4770_27_z0.from_pydata([(-0.4, -0.4, -0.06), (0.4, -0.4, -0.06), (0.4, 0.4, -0.06), (-0.4, 0.4, -0.06), (-0.4, -0.4, 0.06), (0.4, -0.4, 0.06), (0.4, 0.4, 0.06), (-0.4, 0.4, 0.06)], [], [(0, 1, 2, 3), (4, 7, 6, 5), (0, 4, 5, 1), (2, 6, 7, 3), (0, 3, 7, 4), (1, 5, 6, 2)])
me_movel_garbage_4770_27_z0.materials.append(mat_mat_moveis)
me_movel_garbage_4770_27_z0.update()
me_movel_garbage_4771_34_z0 = bpy.data.meshes.new('Movel_garbage_4771_34_z0')
me_movel_garbage_4771_34_z0.from_pydata([(-0.4, -0.4, -0.06), (0.4, -0.4, -0.06), (0.4, 0.4, -0.06), (-0.4, 0.4, -0.06), (-0.4, -0.4, 0.06), (0.4, -0.4, 0.06), (0.4, 0.4, 0.06), (-0.4, 0.4, 0.06)], [], [(0, 1, 2, 3), (4, 7, 6, 5), (0, 4, 5, 1), (2, 6, 7, 3), (0, 3, 7, 4), (1, 5, 6, 2)])
me_movel_garbage_4771_34_z0.materials.append(mat_mat_moveis)
me_movel_garbage_4771_34_z0.update()
me_movel_garbage_4771_40_z0 = bpy.data.meshes.new('Movel_garbage_4771_40_z0')
me_movel_garbage_4771_40_z0.from_pydata([(-0.4, -0.4, -0.06), (0.4, -0.4, -0.06), (0.4, 0.4, -0.06), (-0.4, 0.4, -0.06), (-0.4, -0.4, 0.06), (0.4, -0.4, 0.06), (0.4, 0.4, 0.06), (-0.4, 0.4, 0.06)], [], [(0, 1, 2, 3), (4, 7, 6, 5), (0, 4, 5, 1), (2, 6, 7, 3), (0, 3, 7, 4), (1, 5, 6, 2)])
me_movel_garbage_4771_40_z0.materials.append(mat_mat_moveis)
me_movel_garbage_4771_40_z0.update()

# ---- objects
ob_parede_externa_norte_y23_x4768_4775 = bpy.data.objects.new('Parede_Externa_Norte_Y23_X4768_4775', None)
ob_bloco_dungeon_wall_4768_23_z0 = bpy.data.objects.new('Bloco_dungeon_wall_4768_23_z0', me_bloco_dungeon_wall_4768_23_z0)
ob_bloco_dungeon_wall_4769_23_z0 = bpy.data.objects.new('Bloco_dungeon_wall_4769_23_z0', me_bloco_dungeon_wall_4769_23_z0)
ob_bloco_dungeon_wall_4770_23_z0 = bpy.data.objects.new('Bloco_dungeon_wall_4770_23_z0', me_bloco_dungeon_wall_4770_23_z0)
ob_bloco_dungeon_wall_4771_23_z0 = bpy.data.objects.new('Bloco_dungeon_wall_4771_23_z0', me_bloco_dungeon_wall_4771_23_z0)
ob_bloco_dungeon_wall_4772_23_z0 = bpy.data.objects.new('Bloco_dungeon_wall_4772_23_z0', me_bloco_dungeon_wall_4772_23_z0)
ob_bloco_dungeon_wall_4773_23_z0 = bpy.data.objects.new('Bloco_dungeon_wall_4773_23_z0', me_bloco_dungeon_wall_4773_23_z0)
ob_bloco_dungeon_wall_4774_23_z0 = bpy.data.objects.new('Bloco_dungeon_wall_4774_23_z0', me_bloco_dungeon_wall_4774_23_z0)
ob_bloco_dungeon_wall_4775_23_z0 = bpy.data.objects.new('Bloco_dungeon_wall_4775_23_z0', me_bloco_dungeon_wall_4775_23_z0)
ob_parede_externa_sul_y45_x4775_4775 = bpy.data.objects.new('Parede_Externa_Sul_Y45_X4775_4775', None)
ob_bloco_dungeon_wall_4775_45_z0 = bpy.data.objects.new('Bloco_dungeon_wall_4775_45_z0', me_bloco_dungeon_wall_4775_45_z0)
ob_parede_externa_oeste_x4768_y25_26 = bpy.data.objects.new('Parede_Externa_Oeste_X4768_Y25_26', None)
ob_bloco_wall_torch_4768_25_z15 = bpy.data.objects.new('Bloco_wall_torch_4768_25_z15', me_bloco_wall_torch_4768_25_z15)
ob_bloco_dungeon_arch_4768_26_z0 = bpy.data.objects.new('Bloco_dungeon_arch_4768_26_z0', me_bloco_dungeon_arch_4768_26_z0)
ob_parede_externa_oeste_x4768_y29_29 = bpy.data.objects.new('Parede_Externa_Oeste_X4768_Y29_29', None)
ob_bloco_dungeon_arch_4768_29_z0 = bpy.data.objects.new('Bloco_dungeon_arch_4768_29_z0', me_bloco_dungeon_arch_4768_29_z0)
ob_parede_externa_leste_x4775_y24_44 = bpy.data.objects.new('Parede_Externa_Leste_X4775_Y24_44', None)
ob_bloco_dungeon_wall_4775_24_z0 = bpy.data.objects.new('Bloco_dungeon_wall_4775_24_z0', me_bloco_dungeon_wall_4775_24_z0)
ob_bloco_dungeon_wall_4775_25_z0 = bpy.data.objects.new('Bloco_dungeon_wall_4775_25_z0', me_bloco_dungeon_wall_4775_25_z0)
ob_bloco_dungeon_wall_4775_26_z0 = bpy.data.objects.new('Bloco_dungeon_wall_4775_26_z0', me_bloco_dungeon_wall_4775_26_z0)
ob_bloco_dungeon_wall_4775_27_z0 = bpy.data.objects.new('Bloco_dungeon_wall_4775_27_z0', me_bloco_dungeon_wall_4775_27_z0)
ob_bloco_dungeon_wall_4775_28_z0 = bpy.data.objects.new('Bloco_dungeon_wall_4775_28_z0', me_bloco_dungeon_wall_4775_28_z0)
ob_bloco_dungeon_wall_4775_29_z0 = bpy.data.objects.new('Bloco_dungeon_wall_4775_29_z0', me_bloco_dungeon_wall_4775_29_z0)
ob_bloco_dungeon_wall_4775_30_z0 = bpy.data.objects.new('Bloco_dungeon_wall_4775_30_z0', me_bloco_dungeon_wall_4775_30_z0)
ob_bloco_dungeon_wall_4775_31_z0 = bpy.data.objects.new('Bloco_dungeon_wall_4775_31_z0', me_bloco_dungeon_wall_4775_31_z0)
ob_bloco_dungeon_wall_4775_32_z0 = bpy.data.objects.new('Bloco_dungeon_wall_4775_32_z0', me_bloco_dungeon_wall_4775_32_z0)
ob_bloco_dungeon_wall_4775_33_z0 = bpy.data.objects.new('Bloco_dungeon_wall_4775_33_z0', me_bloco_dungeon_wall_4775_33_z0)
ob_bloco_dungeon_wall_4775_34_z0 = bpy.data.objects.new('Bloco_dungeon_wall_4775_34_z0', me_bloco_dungeon_wall_4775_34_z0)
ob_bloco_dungeon_wall_4775_35_z0 = bpy.data.objects.new('Bloco_dungeon_wall_4775_35_z0', me_bloco_dungeon_wall_4775_35_z0)
ob_bloco_dungeon_wall_4775_36_z0 = bpy.data.objects.new('Bloco_dungeon_wall_4775_36_z0', me_bloco_dungeon_wall_4775_36_z0)
ob_bloco_dungeon_wall_4775_37_z0 = bpy.data.objects.new('Bloco_dungeon_wall_4775_37_z0', me_bloco_dungeon_wall_4775_37_z0)
ob_bloco_dungeon_wall_4775_38_z0 = bpy.data.objects.new('Bloco_dungeon_wall_4775_38_z0', me_bloco_dungeon_wall_4775_38_z0)
ob_bloco_dungeon_wall_4775_39_z0 = bpy.data.objects.new('Bloco_dungeon_wall_4775_39_z0', me_bloco_dungeon_wall_4775_39_z0)
ob_bloco_dungeon_wall_4775_40_z0 = bpy.data.objects.new('Bloco_dungeon_wall_4775_40_z0', me_bloco_dungeon_wall_4775_40_z0)
ob_bloco_dungeon_wall_4775_41_z0 = bpy.data.objects.new('Bloco_dungeon_wall_4775_41_z0', me_bloco_dungeon_wall_4775_41_z0)
ob_bloco_dungeon_wall_4775_42_z0 = bpy.data.objects.new('Bloco_dungeon_wall_4775_42_z0', me_bloco_dungeon_wall_4775_42_z0)
ob_bloco_dungeon_wall_4775_43_z0 = bpy.data.objects.new('Bloco_dungeon_wall_4775_43_z0', me_bloco_dungeon_wall_4775_43_z0)
ob_bloco_dungeon_wall_4775_44_z0 = bpy.data.objects.new('Bloco_dungeon_wall_4775_44_z0', me_bloco_dungeon_wall_4775_44_z0)
ob_pisos_lajes = bpy.data.objects.new('Pisos_Lajes', None)
ob_piso_stone_4768_44_z0 = bpy.data.objects.new('Piso_stone_4768_44_z0', me_piso_stone_4768_44_z0)
ob_piso_stone_4769_44_z0 = bpy.data.objects.new('Piso_stone_4769_44_z0', me_piso_stone_4769_44_z0)
ob_piso_stone_4770_44_z2 = bpy.data.objects.new('Piso_stone_4770_44_z2', me_piso_stone_4770_44_z2)
ob_piso_stone_4768_45_z5 = bpy.data.objects.new('Piso_stone_4768_45_z5', me_piso_stone_4768_45_z5)
ob_piso_stone_4768_45_z0 = bpy.data.objects.new('Piso_stone_4768_45_z0', me_piso_stone_4768_45_z0)
ob_piso_stone_4769_45_z5 = bpy.data.objects.new('Piso_stone_4769_45_z5', me_piso_stone_4769_45_z5)
ob_piso_stone_4769_45_z0 = bpy.data.objects.new('Piso_stone_4769_45_z0', me_piso_stone_4769_45_z0)
ob_piso_stone_4770_45_z2 = bpy.data.objects.new('Piso_stone_4770_45_z2', me_piso_stone_4770_45_z2)
ob_piso_stone_4770_45_z7 = bpy.data.objects.new('Piso_stone_4770_45_z7', me_piso_stone_4770_45_z7)
ob_escadas_corrim_os = bpy.data.objects.new('Escadas_Corrimãos', None)
ob_degrau_4768_24_z0 = bpy.data.objects.new('Degrau_4768_24_z0', me_degrau_4768_24_z0)
ob_degrau_4768_31_z0 = bpy.data.objects.new('Degrau_4768_31_z0', me_degrau_4768_31_z0)
ob_degrau_4768_32_z0 = bpy.data.objects.new('Degrau_4768_32_z0', me_degrau_4768_32_z0)
ob_degrau_4768_43_z2 = bpy.data.objects.new('Degrau_4768_43_z2', me_degrau_4768_43_z2)
ob_degrau_4769_43_z2 = bpy.data.objects.new('Degrau_4769_43_z2', me_degrau_4769_43_z2)
ob_degrau_4770_43_z2 = bpy.data.objects.new('Degrau_4770_43_z2', me_degrau_4770_43_z2)
ob_degrau_4768_44_z7 = bpy.data.objects.new('Degrau_4768_44_z7', me_degrau_4768_44_z7)
ob_degrau_4769_44_z7 = bpy.data.objects.new('Degrau_4769_44_z7', me_degrau_4769_44_z7)
ob_degrau_4770_44_z7 = bpy.data.objects.new('Degrau_4770_44_z7', me_degrau_4770_44_z7)
ob_degrau_4768_45_z12 = bpy.data.objects.new('Degrau_4768_45_z12', me_degrau_4768_45_z12)
ob_degrau_4769_45_z12 = bpy.data.objects.new('Degrau_4769_45_z12', me_degrau_4769_45_z12)
ob_degrau_4770_45_z12 = bpy.data.objects.new('Degrau_4770_45_z12', me_degrau_4770_45_z12)
ob_moveis_decoracoes = bpy.data.objects.new('Moveis_Decoracoes', None)
ob_movel_web_4770_24_z0 = bpy.data.objects.new('Movel_web_4770_24_z0', me_movel_web_4770_24_z0)
ob_movel_web_4769_25_z0 = bpy.data.objects.new('Movel_web_4769_25_z0', me_movel_web_4769_25_z0)
ob_movel_web_4768_26_z0 = bpy.data.objects.new('Movel_web_4768_26_z0', me_movel_web_4768_26_z0)
ob_movel_garbage_4770_27_z0 = bpy.data.objects.new('Movel_garbage_4770_27_z0', me_movel_garbage_4770_27_z0)
ob_movel_garbage_4771_34_z0 = bpy.data.objects.new('Movel_garbage_4771_34_z0', me_movel_garbage_4771_34_z0)
ob_movel_garbage_4771_40_z0 = bpy.data.objects.new('Movel_garbage_4771_40_z0', me_movel_garbage_4771_40_z0)

# ---- transforms, parenting, visibility, modifiers, constraints
ob_parede_externa_norte_y23_x4768_4775.location = (0.0, -11.0, 0.0)
ob_parede_externa_norte_y23_x4768_4775.empty_display_type = 'CUBE'
ob_bloco_dungeon_wall_4768_23_z0.parent = ob_parede_externa_norte_y23_x4768_4775
ob_bloco_dungeon_wall_4768_23_z0.matrix_parent_inverse = Matrix(((1.0, -0.0, 0.0, -0.0), (-0.0, 1.0, -0.0, 11.0), (0.0, -0.0, 1.0, -0.0), (-0.0, 0.0, -0.0, 1.0)))
ob_bloco_dungeon_wall_4768_23_z0.location = (-3.5, -11.32, 1.32)
ob_bloco_dungeon_wall_4769_23_z0.parent = ob_parede_externa_norte_y23_x4768_4775
ob_bloco_dungeon_wall_4769_23_z0.matrix_parent_inverse = Matrix(((1.0, -0.0, 0.0, -0.0), (-0.0, 1.0, -0.0, 11.0), (0.0, -0.0, 1.0, -0.0), (-0.0, 0.0, -0.0, 1.0)))
ob_bloco_dungeon_wall_4769_23_z0.location = (-2.5, -11.32, 1.32)
ob_bloco_dungeon_wall_4770_23_z0.parent = ob_parede_externa_norte_y23_x4768_4775
ob_bloco_dungeon_wall_4770_23_z0.matrix_parent_inverse = Matrix(((1.0, -0.0, 0.0, -0.0), (-0.0, 1.0, -0.0, 11.0), (0.0, -0.0, 1.0, -0.0), (-0.0, 0.0, -0.0, 1.0)))
ob_bloco_dungeon_wall_4770_23_z0.location = (-1.5, -11.32, 1.32)
ob_bloco_dungeon_wall_4771_23_z0.parent = ob_parede_externa_norte_y23_x4768_4775
ob_bloco_dungeon_wall_4771_23_z0.matrix_parent_inverse = Matrix(((1.0, -0.0, 0.0, -0.0), (-0.0, 1.0, -0.0, 11.0), (0.0, -0.0, 1.0, -0.0), (-0.0, 0.0, -0.0, 1.0)))
ob_bloco_dungeon_wall_4771_23_z0.location = (-0.5, -11.32, 1.32)
ob_bloco_dungeon_wall_4772_23_z0.parent = ob_parede_externa_norte_y23_x4768_4775
ob_bloco_dungeon_wall_4772_23_z0.matrix_parent_inverse = Matrix(((1.0, -0.0, 0.0, -0.0), (-0.0, 1.0, -0.0, 11.0), (0.0, -0.0, 1.0, -0.0), (-0.0, 0.0, -0.0, 1.0)))
ob_bloco_dungeon_wall_4772_23_z0.location = (0.5, -11.32, 1.32)
ob_bloco_dungeon_wall_4773_23_z0.parent = ob_parede_externa_norte_y23_x4768_4775
ob_bloco_dungeon_wall_4773_23_z0.matrix_parent_inverse = Matrix(((1.0, -0.0, 0.0, -0.0), (-0.0, 1.0, -0.0, 11.0), (0.0, -0.0, 1.0, -0.0), (-0.0, 0.0, -0.0, 1.0)))
ob_bloco_dungeon_wall_4773_23_z0.location = (1.5, -11.32, 1.32)
ob_bloco_dungeon_wall_4774_23_z0.parent = ob_parede_externa_norte_y23_x4768_4775
ob_bloco_dungeon_wall_4774_23_z0.matrix_parent_inverse = Matrix(((1.0, -0.0, 0.0, -0.0), (-0.0, 1.0, -0.0, 11.0), (0.0, -0.0, 1.0, -0.0), (-0.0, 0.0, -0.0, 1.0)))
ob_bloco_dungeon_wall_4774_23_z0.location = (2.5, -11.32, 1.32)
ob_bloco_dungeon_wall_4775_23_z0.parent = ob_parede_externa_norte_y23_x4768_4775
ob_bloco_dungeon_wall_4775_23_z0.matrix_parent_inverse = Matrix(((1.0, -0.0, 0.0, -0.0), (-0.0, 1.0, -0.0, 11.0), (0.0, -0.0, 1.0, -0.0), (-0.0, 0.0, -0.0, 1.0)))
ob_bloco_dungeon_wall_4775_23_z0.location = (3.5, -11.32, 1.32)
ob_parede_externa_sul_y45_x4775_4775.location = (3.5, 11.0, 0.0)
ob_parede_externa_sul_y45_x4775_4775.empty_display_type = 'CUBE'
ob_bloco_dungeon_wall_4775_45_z0.parent = ob_parede_externa_sul_y45_x4775_4775
ob_bloco_dungeon_wall_4775_45_z0.matrix_parent_inverse = Matrix(((1.0, -0.0, 0.0, -3.5), (-0.0, 1.0, -0.0, -11.0), (0.0, -0.0, 1.0, -0.0), (-0.0, 0.0, -0.0, 1.0)))
ob_bloco_dungeon_wall_4775_45_z0.location = (3.5, 10.68, 1.32)
ob_parede_externa_oeste_x4768_y25_26.location = (-3.5, -8.5, 0.0)
ob_parede_externa_oeste_x4768_y25_26.empty_display_type = 'CUBE'
ob_bloco_wall_torch_4768_25_z15.parent = ob_parede_externa_oeste_x4768_y25_26
ob_bloco_wall_torch_4768_25_z15.matrix_parent_inverse = Matrix(((1.0, -0.0, 0.0, 3.5), (-0.0, 1.0, -0.0, 8.5), (0.0, -0.0, 1.0, -0.0), (-0.0, 0.0, -0.0, 1.0)))
ob_bloco_wall_torch_4768_25_z15.location = (-3.825, -9.0, 2.7)
ob_bloco_dungeon_arch_4768_26_z0.parent = ob_parede_externa_oeste_x4768_y25_26
ob_bloco_dungeon_arch_4768_26_z0.matrix_parent_inverse = Matrix(((1.0, -0.0, 0.0, 3.5), (-0.0, 1.0, -0.0, 8.5), (0.0, -0.0, 1.0, -0.0), (-0.0, 0.0, -0.0, 1.0)))
ob_bloco_dungeon_arch_4768_26_z0.location = (-3.825, -8.0, 1.32)
ob_parede_externa_oeste_x4768_y29_29.location = (-3.5, -5.0, 0.0)
ob_parede_externa_oeste_x4768_y29_29.empty_display_type = 'CUBE'
ob_bloco_dungeon_arch_4768_29_z0.parent = ob_parede_externa_oeste_x4768_y29_29
ob_bloco_dungeon_arch_4768_29_z0.matrix_parent_inverse = Matrix(((1.0, -0.0, 0.0, 3.5), (-0.0, 1.0, -0.0, 5.0), (0.0, -0.0, 1.0, -0.0), (-0.0, 0.0, -0.0, 1.0)))
ob_bloco_dungeon_arch_4768_29_z0.location = (-3.825, -5.0, 1.32)
ob_parede_externa_leste_x4775_y24_44.location = (3.5, 0.0, 0.0)
ob_parede_externa_leste_x4775_y24_44.empty_display_type = 'CUBE'
ob_bloco_dungeon_wall_4775_24_z0.parent = ob_parede_externa_leste_x4775_y24_44
ob_bloco_dungeon_wall_4775_24_z0.matrix_parent_inverse = Matrix(((1.0, -0.0, 0.0, -3.5), (-0.0, 1.0, -0.0, 0.0), (0.0, -0.0, 1.0, -0.0), (-0.0, 0.0, -0.0, 1.0)))
ob_bloco_dungeon_wall_4775_24_z0.location = (3.175, -10.0, 1.32)
ob_bloco_dungeon_wall_4775_25_z0.parent = ob_parede_externa_leste_x4775_y24_44
ob_bloco_dungeon_wall_4775_25_z0.matrix_parent_inverse = Matrix(((1.0, -0.0, 0.0, -3.5), (-0.0, 1.0, -0.0, 0.0), (0.0, -0.0, 1.0, -0.0), (-0.0, 0.0, -0.0, 1.0)))
ob_bloco_dungeon_wall_4775_25_z0.location = (3.175, -9.0, 1.32)
ob_bloco_dungeon_wall_4775_26_z0.parent = ob_parede_externa_leste_x4775_y24_44
ob_bloco_dungeon_wall_4775_26_z0.matrix_parent_inverse = Matrix(((1.0, -0.0, 0.0, -3.5), (-0.0, 1.0, -0.0, 0.0), (0.0, -0.0, 1.0, -0.0), (-0.0, 0.0, -0.0, 1.0)))
ob_bloco_dungeon_wall_4775_26_z0.location = (3.175, -8.0, 1.32)
ob_bloco_dungeon_wall_4775_27_z0.parent = ob_parede_externa_leste_x4775_y24_44
ob_bloco_dungeon_wall_4775_27_z0.matrix_parent_inverse = Matrix(((1.0, -0.0, 0.0, -3.5), (-0.0, 1.0, -0.0, 0.0), (0.0, -0.0, 1.0, -0.0), (-0.0, 0.0, -0.0, 1.0)))
ob_bloco_dungeon_wall_4775_27_z0.location = (3.175, -7.0, 1.32)
ob_bloco_dungeon_wall_4775_28_z0.parent = ob_parede_externa_leste_x4775_y24_44
ob_bloco_dungeon_wall_4775_28_z0.matrix_parent_inverse = Matrix(((1.0, -0.0, 0.0, -3.5), (-0.0, 1.0, -0.0, 0.0), (0.0, -0.0, 1.0, -0.0), (-0.0, 0.0, -0.0, 1.0)))
ob_bloco_dungeon_wall_4775_28_z0.location = (3.175, -6.0, 1.32)
ob_bloco_dungeon_wall_4775_29_z0.parent = ob_parede_externa_leste_x4775_y24_44
ob_bloco_dungeon_wall_4775_29_z0.matrix_parent_inverse = Matrix(((1.0, -0.0, 0.0, -3.5), (-0.0, 1.0, -0.0, 0.0), (0.0, -0.0, 1.0, -0.0), (-0.0, 0.0, -0.0, 1.0)))
ob_bloco_dungeon_wall_4775_29_z0.location = (3.175, -5.0, 1.32)
ob_bloco_dungeon_wall_4775_30_z0.parent = ob_parede_externa_leste_x4775_y24_44
ob_bloco_dungeon_wall_4775_30_z0.matrix_parent_inverse = Matrix(((1.0, -0.0, 0.0, -3.5), (-0.0, 1.0, -0.0, 0.0), (0.0, -0.0, 1.0, -0.0), (-0.0, 0.0, -0.0, 1.0)))
ob_bloco_dungeon_wall_4775_30_z0.location = (3.175, -4.0, 1.32)
ob_bloco_dungeon_wall_4775_31_z0.parent = ob_parede_externa_leste_x4775_y24_44
ob_bloco_dungeon_wall_4775_31_z0.matrix_parent_inverse = Matrix(((1.0, -0.0, 0.0, -3.5), (-0.0, 1.0, -0.0, 0.0), (0.0, -0.0, 1.0, -0.0), (-0.0, 0.0, -0.0, 1.0)))
ob_bloco_dungeon_wall_4775_31_z0.location = (3.175, -3.0, 1.32)
ob_bloco_dungeon_wall_4775_32_z0.parent = ob_parede_externa_leste_x4775_y24_44
ob_bloco_dungeon_wall_4775_32_z0.matrix_parent_inverse = Matrix(((1.0, -0.0, 0.0, -3.5), (-0.0, 1.0, -0.0, 0.0), (0.0, -0.0, 1.0, -0.0), (-0.0, 0.0, -0.0, 1.0)))
ob_bloco_dungeon_wall_4775_32_z0.location = (3.175, -2.0, 1.32)
ob_bloco_dungeon_wall_4775_33_z0.parent = ob_parede_externa_leste_x4775_y24_44
ob_bloco_dungeon_wall_4775_33_z0.matrix_parent_inverse = Matrix(((1.0, -0.0, 0.0, -3.5), (-0.0, 1.0, -0.0, 0.0), (0.0, -0.0, 1.0, -0.0), (-0.0, 0.0, -0.0, 1.0)))
ob_bloco_dungeon_wall_4775_33_z0.location = (3.175, -1.0, 1.32)
ob_bloco_dungeon_wall_4775_34_z0.parent = ob_parede_externa_leste_x4775_y24_44
ob_bloco_dungeon_wall_4775_34_z0.matrix_parent_inverse = Matrix(((1.0, -0.0, 0.0, -3.5), (-0.0, 1.0, -0.0, 0.0), (0.0, -0.0, 1.0, -0.0), (-0.0, 0.0, -0.0, 1.0)))
ob_bloco_dungeon_wall_4775_34_z0.location = (3.175, 0.0, 1.32)
ob_bloco_dungeon_wall_4775_35_z0.parent = ob_parede_externa_leste_x4775_y24_44
ob_bloco_dungeon_wall_4775_35_z0.matrix_parent_inverse = Matrix(((1.0, -0.0, 0.0, -3.5), (-0.0, 1.0, -0.0, 0.0), (0.0, -0.0, 1.0, -0.0), (-0.0, 0.0, -0.0, 1.0)))
ob_bloco_dungeon_wall_4775_35_z0.location = (3.175, 1.0, 1.32)
ob_bloco_dungeon_wall_4775_36_z0.parent = ob_parede_externa_leste_x4775_y24_44
ob_bloco_dungeon_wall_4775_36_z0.matrix_parent_inverse = Matrix(((1.0, -0.0, 0.0, -3.5), (-0.0, 1.0, -0.0, 0.0), (0.0, -0.0, 1.0, -0.0), (-0.0, 0.0, -0.0, 1.0)))
ob_bloco_dungeon_wall_4775_36_z0.location = (3.175, 2.0, 1.32)
ob_bloco_dungeon_wall_4775_37_z0.parent = ob_parede_externa_leste_x4775_y24_44
ob_bloco_dungeon_wall_4775_37_z0.matrix_parent_inverse = Matrix(((1.0, -0.0, 0.0, -3.5), (-0.0, 1.0, -0.0, 0.0), (0.0, -0.0, 1.0, -0.0), (-0.0, 0.0, -0.0, 1.0)))
ob_bloco_dungeon_wall_4775_37_z0.location = (3.175, 3.0, 1.32)
ob_bloco_dungeon_wall_4775_38_z0.parent = ob_parede_externa_leste_x4775_y24_44
ob_bloco_dungeon_wall_4775_38_z0.matrix_parent_inverse = Matrix(((1.0, -0.0, 0.0, -3.5), (-0.0, 1.0, -0.0, 0.0), (0.0, -0.0, 1.0, -0.0), (-0.0, 0.0, -0.0, 1.0)))
ob_bloco_dungeon_wall_4775_38_z0.location = (3.175, 4.0, 1.32)
ob_bloco_dungeon_wall_4775_39_z0.parent = ob_parede_externa_leste_x4775_y24_44
ob_bloco_dungeon_wall_4775_39_z0.matrix_parent_inverse = Matrix(((1.0, -0.0, 0.0, -3.5), (-0.0, 1.0, -0.0, 0.0), (0.0, -0.0, 1.0, -0.0), (-0.0, 0.0, -0.0, 1.0)))
ob_bloco_dungeon_wall_4775_39_z0.location = (3.175, 5.0, 1.32)
ob_bloco_dungeon_wall_4775_40_z0.parent = ob_parede_externa_leste_x4775_y24_44
ob_bloco_dungeon_wall_4775_40_z0.matrix_parent_inverse = Matrix(((1.0, -0.0, 0.0, -3.5), (-0.0, 1.0, -0.0, 0.0), (0.0, -0.0, 1.0, -0.0), (-0.0, 0.0, -0.0, 1.0)))
ob_bloco_dungeon_wall_4775_40_z0.location = (3.175, 6.0, 1.32)
ob_bloco_dungeon_wall_4775_41_z0.parent = ob_parede_externa_leste_x4775_y24_44
ob_bloco_dungeon_wall_4775_41_z0.matrix_parent_inverse = Matrix(((1.0, -0.0, 0.0, -3.5), (-0.0, 1.0, -0.0, 0.0), (0.0, -0.0, 1.0, -0.0), (-0.0, 0.0, -0.0, 1.0)))
ob_bloco_dungeon_wall_4775_41_z0.location = (3.175, 7.0, 1.32)
ob_bloco_dungeon_wall_4775_42_z0.parent = ob_parede_externa_leste_x4775_y24_44
ob_bloco_dungeon_wall_4775_42_z0.matrix_parent_inverse = Matrix(((1.0, -0.0, 0.0, -3.5), (-0.0, 1.0, -0.0, 0.0), (0.0, -0.0, 1.0, -0.0), (-0.0, 0.0, -0.0, 1.0)))
ob_bloco_dungeon_wall_4775_42_z0.location = (3.175, 8.0, 1.32)
ob_bloco_dungeon_wall_4775_43_z0.parent = ob_parede_externa_leste_x4775_y24_44
ob_bloco_dungeon_wall_4775_43_z0.matrix_parent_inverse = Matrix(((1.0, -0.0, 0.0, -3.5), (-0.0, 1.0, -0.0, 0.0), (0.0, -0.0, 1.0, -0.0), (-0.0, 0.0, -0.0, 1.0)))
ob_bloco_dungeon_wall_4775_43_z0.location = (3.175, 9.0, 1.32)
ob_bloco_dungeon_wall_4775_44_z0.parent = ob_parede_externa_leste_x4775_y24_44
ob_bloco_dungeon_wall_4775_44_z0.matrix_parent_inverse = Matrix(((1.0, -0.0, 0.0, -3.5), (-0.0, 1.0, -0.0, 0.0), (0.0, -0.0, 1.0, -0.0), (-0.0, 0.0, -0.0, 1.0)))
ob_bloco_dungeon_wall_4775_44_z0.location = (3.175, 10.0, 1.32)
ob_pisos_lajes.location = (0.0, 0.0, 0.0)
ob_pisos_lajes.empty_display_type = 'CUBE'
ob_piso_stone_4768_44_z0.parent = ob_pisos_lajes
ob_piso_stone_4768_44_z0.location = (-3.5, 10.0, -0.05)
ob_piso_stone_4769_44_z0.parent = ob_pisos_lajes
ob_piso_stone_4769_44_z0.location = (-2.5, 10.0, -0.05)
ob_piso_stone_4770_44_z2.parent = ob_pisos_lajes
ob_piso_stone_4770_44_z2.location = (-1.5, 10.0, 0.19)
ob_piso_stone_4768_45_z5.parent = ob_pisos_lajes
ob_piso_stone_4768_45_z5.location = (-3.5, 11.0, 0.55)
ob_piso_stone_4768_45_z0.parent = ob_pisos_lajes
ob_piso_stone_4768_45_z0.location = (-3.5, 11.0, -0.05)
ob_piso_stone_4769_45_z5.parent = ob_pisos_lajes
ob_piso_stone_4769_45_z5.location = (-2.5, 11.0, 0.55)
ob_piso_stone_4769_45_z0.parent = ob_pisos_lajes
ob_piso_stone_4769_45_z0.location = (-2.5, 11.0, -0.05)
ob_piso_stone_4770_45_z2.parent = ob_pisos_lajes
ob_piso_stone_4770_45_z2.location = (-1.5, 11.0, 0.19)
ob_piso_stone_4770_45_z7.parent = ob_pisos_lajes
ob_piso_stone_4770_45_z7.location = (-1.5, 11.0, 0.79)
ob_escadas_corrim_os.location = (0.0, 0.0, 0.0)
ob_escadas_corrim_os.empty_display_type = 'CUBE'
ob_degrau_4768_24_z0.parent = ob_escadas_corrim_os
ob_degrau_4768_24_z0.location = (-3.5, -10.0, 0.125)
ob_degrau_4768_31_z0.parent = ob_escadas_corrim_os
ob_degrau_4768_31_z0.location = (-3.5, -3.0, 0.125)
ob_degrau_4768_32_z0.parent = ob_escadas_corrim_os
ob_degrau_4768_32_z0.location = (-3.5, -2.0, 0.125)
ob_degrau_4768_43_z2.parent = ob_escadas_corrim_os
ob_degrau_4768_43_z2.location = (-3.5, 9.0, 0.365)
ob_degrau_4769_43_z2.parent = ob_escadas_corrim_os
ob_degrau_4769_43_z2.location = (-2.5, 9.0, 0.365)
ob_degrau_4770_43_z2.parent = ob_escadas_corrim_os
ob_degrau_4770_43_z2.location = (-1.5, 9.0, 0.365)
ob_degrau_4768_44_z7.parent = ob_escadas_corrim_os
ob_degrau_4768_44_z7.location = (-3.5, 10.0, 0.965)
ob_degrau_4769_44_z7.parent = ob_escadas_corrim_os
ob_degrau_4769_44_z7.location = (-2.5, 10.0, 0.965)
ob_degrau_4770_44_z7.parent = ob_escadas_corrim_os
ob_degrau_4770_44_z7.location = (-1.5, 10.0, 0.965)
ob_degrau_4768_45_z12.parent = ob_escadas_corrim_os
ob_degrau_4768_45_z12.location = (-3.5, 11.0, 1.565)
ob_degrau_4769_45_z12.parent = ob_escadas_corrim_os
ob_degrau_4769_45_z12.location = (-2.5, 11.0, 1.565)
ob_degrau_4770_45_z12.parent = ob_escadas_corrim_os
ob_degrau_4770_45_z12.location = (-1.5, 11.0, 1.565)
ob_moveis_decoracoes.location = (0.0, 0.0, 0.0)
ob_moveis_decoracoes.empty_display_type = 'CUBE'
ob_movel_web_4770_24_z0.parent = ob_moveis_decoracoes
ob_movel_web_4770_24_z0.location = (-1.5, -10.0, 0.06)
ob_movel_web_4769_25_z0.parent = ob_moveis_decoracoes
ob_movel_web_4769_25_z0.location = (-2.5, -9.0, 0.06)
ob_movel_web_4768_26_z0.parent = ob_moveis_decoracoes
ob_movel_web_4768_26_z0.location = (-3.5, -8.0, 0.06)
ob_movel_garbage_4770_27_z0.parent = ob_moveis_decoracoes
ob_movel_garbage_4770_27_z0.location = (-1.5, -7.0, 0.06)
ob_movel_garbage_4771_34_z0.parent = ob_moveis_decoracoes
ob_movel_garbage_4771_34_z0.location = (-0.5, 0.0, 0.06)
ob_movel_garbage_4771_40_z0.parent = ob_moveis_decoracoes
ob_movel_garbage_4771_40_z0.location = (-0.5, 6.0, 0.06)

# ---- collection membership
col_01_paredes_externas.objects.link(ob_parede_externa_norte_y23_x4768_4775)
col_01_paredes_externas.objects.link(ob_bloco_dungeon_wall_4768_23_z0)
col_01_paredes_externas.objects.link(ob_bloco_dungeon_wall_4769_23_z0)
col_01_paredes_externas.objects.link(ob_bloco_dungeon_wall_4770_23_z0)
col_01_paredes_externas.objects.link(ob_bloco_dungeon_wall_4771_23_z0)
col_01_paredes_externas.objects.link(ob_bloco_dungeon_wall_4772_23_z0)
col_01_paredes_externas.objects.link(ob_bloco_dungeon_wall_4773_23_z0)
col_01_paredes_externas.objects.link(ob_bloco_dungeon_wall_4774_23_z0)
col_01_paredes_externas.objects.link(ob_bloco_dungeon_wall_4775_23_z0)
col_01_paredes_externas.objects.link(ob_parede_externa_sul_y45_x4775_4775)
col_01_paredes_externas.objects.link(ob_bloco_dungeon_wall_4775_45_z0)
col_01_paredes_externas.objects.link(ob_parede_externa_oeste_x4768_y25_26)
col_01_paredes_externas.objects.link(ob_bloco_wall_torch_4768_25_z15)
col_01_paredes_externas.objects.link(ob_bloco_dungeon_arch_4768_26_z0)
col_01_paredes_externas.objects.link(ob_parede_externa_oeste_x4768_y29_29)
col_01_paredes_externas.objects.link(ob_bloco_dungeon_arch_4768_29_z0)
col_01_paredes_externas.objects.link(ob_parede_externa_leste_x4775_y24_44)
col_01_paredes_externas.objects.link(ob_bloco_dungeon_wall_4775_24_z0)
col_01_paredes_externas.objects.link(ob_bloco_dungeon_wall_4775_25_z0)
col_01_paredes_externas.objects.link(ob_bloco_dungeon_wall_4775_26_z0)
col_01_paredes_externas.objects.link(ob_bloco_dungeon_wall_4775_27_z0)
col_01_paredes_externas.objects.link(ob_bloco_dungeon_wall_4775_28_z0)
col_01_paredes_externas.objects.link(ob_bloco_dungeon_wall_4775_29_z0)
col_01_paredes_externas.objects.link(ob_bloco_dungeon_wall_4775_30_z0)
col_01_paredes_externas.objects.link(ob_bloco_dungeon_wall_4775_31_z0)
col_01_paredes_externas.objects.link(ob_bloco_dungeon_wall_4775_32_z0)
col_01_paredes_externas.objects.link(ob_bloco_dungeon_wall_4775_33_z0)
col_01_paredes_externas.objects.link(ob_bloco_dungeon_wall_4775_34_z0)
col_01_paredes_externas.objects.link(ob_bloco_dungeon_wall_4775_35_z0)
col_01_paredes_externas.objects.link(ob_bloco_dungeon_wall_4775_36_z0)
col_01_paredes_externas.objects.link(ob_bloco_dungeon_wall_4775_37_z0)
col_01_paredes_externas.objects.link(ob_bloco_dungeon_wall_4775_38_z0)
col_01_paredes_externas.objects.link(ob_bloco_dungeon_wall_4775_39_z0)
col_01_paredes_externas.objects.link(ob_bloco_dungeon_wall_4775_40_z0)
col_01_paredes_externas.objects.link(ob_bloco_dungeon_wall_4775_41_z0)
col_01_paredes_externas.objects.link(ob_bloco_dungeon_wall_4775_42_z0)
col_01_paredes_externas.objects.link(ob_bloco_dungeon_wall_4775_43_z0)
col_01_paredes_externas.objects.link(ob_bloco_dungeon_wall_4775_44_z0)
col_03_pisos_escadas.objects.link(ob_pisos_lajes)
col_03_pisos_escadas.objects.link(ob_piso_stone_4768_44_z0)
col_03_pisos_escadas.objects.link(ob_piso_stone_4769_44_z0)
col_03_pisos_escadas.objects.link(ob_piso_stone_4770_44_z2)
col_03_pisos_escadas.objects.link(ob_piso_stone_4768_45_z5)
col_03_pisos_escadas.objects.link(ob_piso_stone_4768_45_z0)
col_03_pisos_escadas.objects.link(ob_piso_stone_4769_45_z5)
col_03_pisos_escadas.objects.link(ob_piso_stone_4769_45_z0)
col_03_pisos_escadas.objects.link(ob_piso_stone_4770_45_z2)
col_03_pisos_escadas.objects.link(ob_piso_stone_4770_45_z7)
col_03_pisos_escadas.objects.link(ob_escadas_corrim_os)
col_03_pisos_escadas.objects.link(ob_degrau_4768_24_z0)
col_03_pisos_escadas.objects.link(ob_degrau_4768_31_z0)
col_03_pisos_escadas.objects.link(ob_degrau_4768_32_z0)
col_03_pisos_escadas.objects.link(ob_degrau_4768_43_z2)
col_03_pisos_escadas.objects.link(ob_degrau_4769_43_z2)
col_03_pisos_escadas.objects.link(ob_degrau_4770_43_z2)
col_03_pisos_escadas.objects.link(ob_degrau_4768_44_z7)
col_03_pisos_escadas.objects.link(ob_degrau_4769_44_z7)
col_03_pisos_escadas.objects.link(ob_degrau_4770_44_z7)
col_03_pisos_escadas.objects.link(ob_degrau_4768_45_z12)
col_03_pisos_escadas.objects.link(ob_degrau_4769_45_z12)
col_03_pisos_escadas.objects.link(ob_degrau_4770_45_z12)
col_04_moveis_decoracoes.objects.link(ob_moveis_decoracoes)
col_04_moveis_decoracoes.objects.link(ob_movel_web_4770_24_z0)
col_04_moveis_decoracoes.objects.link(ob_movel_web_4769_25_z0)
col_04_moveis_decoracoes.objects.link(ob_movel_web_4768_26_z0)
col_04_moveis_decoracoes.objects.link(ob_movel_garbage_4770_27_z0)
col_04_moveis_decoracoes.objects.link(ob_movel_garbage_4771_34_z0)
col_04_moveis_decoracoes.objects.link(ob_movel_garbage_4771_40_z0)

# ---- scene / render settings (as saved in the file)
scene.frame_start = 1; scene.frame_end = 250; scene.frame_set(1)
scene.render.engine = 'BLENDER_EEVEE_NEXT'
scene.render.bake_bias = 0.0
scene.render.bake_samples = 0
scene.cycles.sampling_pattern = 'TABULATED_SOBOL'
scene.eevee.use_volume_custom_range = False
bpy.context.view_layer.update()

# ---- added for rendering (the .blend has no active camera and no usable light): camera, sun + grey world if the file has none
cam_auto = bpy.data.cameras.new('AutoCamera')
cam_auto.lens = 50.0
cam_auto.sensor_width = 36.0
cam_auto.clip_end = 1000.0
ob_auto_camera = bpy.data.objects.new('AutoCamera', cam_auto)
scene.collection.objects.link(ob_auto_camera)
ob_auto_camera.location = (22.7893, -27.3471, 19.9814)
ob_auto_camera.rotation_euler = (1.09748, -7.21219e-08, 0.694738)
scene.camera = ob_auto_camera
light_auto_sun = bpy.data.lights.new('AutoSun', 'SUN')
light_auto_sun.energy = 3.0
light_auto_sun.angle = 0.0523599
ob_auto_sun = bpy.data.objects.new('AutoSun', light_auto_sun)
scene.collection.objects.link(ob_auto_sun)
ob_auto_sun.rotation_euler = (0.872665, 0.174533, 0.523599)
if scene.world is None:
    world_auto = bpy.data.worlds.new('AutoWorld')
    world_auto.color = (0.3, 0.3, 0.3)
    scene.world = world_auto
bpy.context.view_layer.update()
